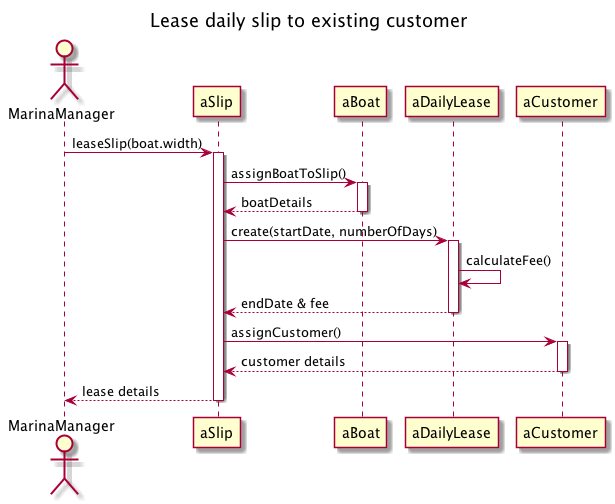

The diagram above was rendered by PlantUML. Its source (embedded in the PNG):
@startuml 

title Lease daily slip to existing customer
actor MarinaManager

participant aSlip 
participant aBoat 

MarinaManager -> aSlip : leaseSlip(boat.width)
activate aSlip

aSlip -> aBoat : assignBoatToSlip()
activate aBoat
aBoat --> aSlip : boatDetails
deactivate aBoat

aSlip -> aDailyLease : create(startDate, numberOfDays)
activate aDailyLease
aDailyLease -> aDailyLease : calculateFee()
aDailyLease --> aSlip : endDate & fee
deactivate aDailyLease

aSlip -> aCustomer : assignCustomer()
activate aCustomer
aCustomer --> aSlip : customer details
deactivate aCustomer

aSlip --> MarinaManager : lease details
deactivate aSlip

@enduml